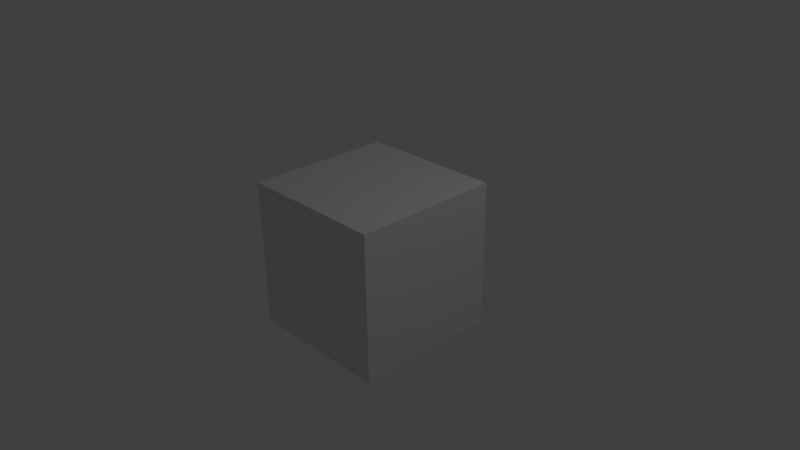 # Source: alpha_shadow.blend  (saved by Blender 2.79.5; exported with 4.5.12 LTS)
import bpy
from mathutils import Matrix  # noqa: F401  (used for matrix-valued properties, if any)

bpy.ops.wm.read_factory_settings(use_empty=True)
scene = bpy.context.scene
scene.name = 'Scene'

# ---- collections
col_collection_1 = bpy.data.collections.new('Collection 1'); scene.collection.children.link(col_collection_1)

# ---- materials (node trees are filled in below, after node groups)
mat_material = bpy.data.materials.new('Material')
mat_material.alpha_threshold = 0.0
mat_material.use_transparent_shadow = False
mat_material.roughness = 0.5
mat_material.line_color = (0.0, 0.0, 0.0, 1.0)

# ---- material node trees

# ---- world
world_world = bpy.data.worlds.new('World'); scene.world = world_world
world_world.color = (0.05088, 0.05088, 0.05088)
world_world.use_sun_shadow = False
world_world.sun_shadow_jitter_overblur = 0.0

# ---- cameras
cam_camera = bpy.data.cameras.new('Camera')
cam_camera.clip_end = 100.0
cam_camera.lens = 35.0
cam_camera.sensor_width = 32.0
cam_camera.sensor_height = 18.0
cam_camera.ortho_scale = 7.314
cam_camera.dof.focus_distance = 0.0
cam_camera.dof.aperture_fstop = 128.0

# ---- lights
light_lamp = bpy.data.lights.new('Lamp', 'POINT')
light_lamp.transmission_factor = 0.0
light_lamp.cutoff_distance = 30.0
light_lamp.energy = 100.0
light_lamp.shadow_buffer_clip_start = 1.001
light_lamp.shadow_soft_size = 0.1
light_lamp.shadow_maximum_resolution = 0.006
light_lamp.use_absolute_resolution = True

# ---- meshes
me_cube = bpy.data.meshes.new('Cube')
me_cube.from_pydata([(1.0, 1.0, -1.0), (1.0, -1.0, -1.0), (-1.0, -1.0, -1.0), (-1.0, 1.0, -1.0), (1.0, 1.0, 1.0), (1.0, -1.0, 1.0), (-1.0, -1.0, 1.0), (-1.0, 1.0, 1.0)], [], [(0, 1, 2, 3), (4, 7, 6, 5), (0, 4, 5, 1), (1, 5, 6, 2), (2, 6, 7, 3), (4, 0, 3, 7)])
me_cube.materials.append(mat_material)
me_cube.use_remesh_preserve_volume = False
me_cube.use_remesh_preserve_attributes = False
me_cube.use_mirror_vertex_groups = False
me_cube.update()

# ---- objects
ob_cube = bpy.data.objects.new('Cube', me_cube)
ob_lamp = bpy.data.objects.new('Lamp', light_lamp)
ob_camera = bpy.data.objects.new('Camera', cam_camera)

# ---- transforms, parenting, visibility, modifiers, constraints
ob_cube.location = (0.0, 0.0, 0.0)
ob_cube.lock_rotations_4d = False
ob_cube.empty_display_type = 'ARROWS'
ob_cube.lineart.crease_threshold = 0.0
ob_lamp.location = (4.076, 1.005, 5.904)
ob_lamp.rotation_euler = (0.6503, 0.05522, 1.866)
ob_lamp.lock_rotations_4d = False
ob_lamp.empty_display_type = 'ARROWS'
ob_lamp.color = (0.0, 0.0, 0.0, 0.0)
ob_lamp.lineart.crease_threshold = 0.0
ob_camera.location = (7.481, -6.508, 5.344)
ob_camera.rotation_euler = (1.109, 0.01082, 0.8149)
ob_camera.lock_rotations_4d = False
ob_camera.empty_display_type = 'ARROWS'
ob_camera.color = (0.0, 0.0, 0.0, 0.0)
ob_camera.display_type = 'WIRE'
ob_camera.lineart.crease_threshold = 0.0

# ---- collection membership
col_collection_1.objects.link(ob_cube)
col_collection_1.objects.link(ob_lamp)
col_collection_1.objects.link(ob_camera)

# ---- scene / render settings (as saved in the file)
scene.camera = ob_camera
scene.frame_start = 1; scene.frame_end = 250; scene.frame_set(1)
scene.render.engine = 'BLENDER_EEVEE_NEXT'
scene.render.resolution_percentage = 50
scene.render.dither_intensity = 0.0
scene.cycles.use_denoising = False
scene.cycles.samples = 128
scene.cycles.sampling_pattern = 'TABULATED_SOBOL'
scene.cycles.use_adaptive_sampling = False
scene.cycles.use_light_tree = False
scene.view_settings.view_transform = 'Standard'
bpy.context.view_layer.update()
